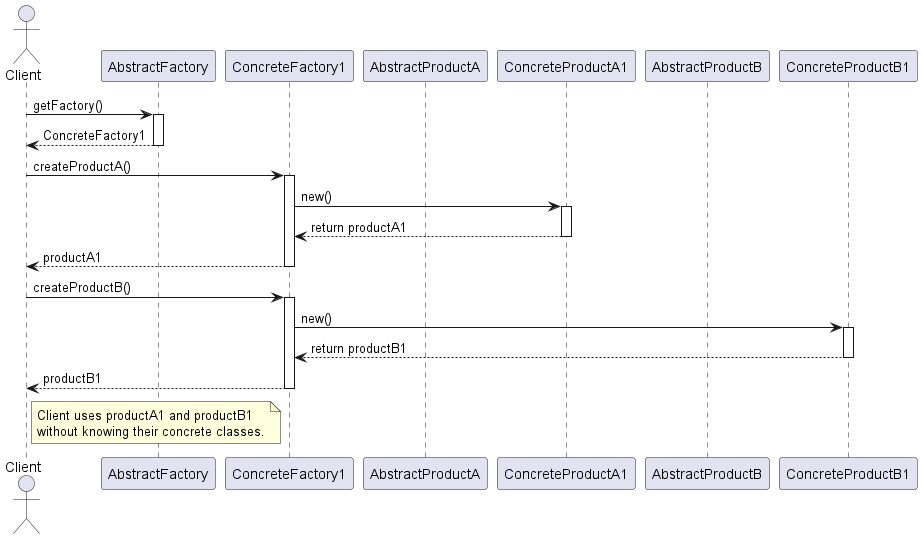

The diagram above was rendered by PlantUML. Its source (embedded in the PNG):
@startuml AbstractFactoryPatternSequenceDiagram

actor Client
participant "AbstractFactory" as AbstractFactory
participant "ConcreteFactory1" as ConcreteFactory1
participant "AbstractProductA" as AbstractProductA
participant "ConcreteProductA1" as ConcreteProductA1
participant "AbstractProductB" as AbstractProductB
participant "ConcreteProductB1" as ConcreteProductB1

Client -> AbstractFactory : getFactory()
activate AbstractFactory

AbstractFactory --> Client : ConcreteFactory1
deactivate AbstractFactory

Client -> ConcreteFactory1 : createProductA()
activate ConcreteFactory1

ConcreteFactory1 -> ConcreteProductA1 : new()
activate ConcreteProductA1

ConcreteProductA1 --> ConcreteFactory1 : return productA1
deactivate ConcreteProductA1

ConcreteFactory1 --> Client : productA1
deactivate ConcreteFactory1

Client -> ConcreteFactory1 : createProductB()
activate ConcreteFactory1

ConcreteFactory1 -> ConcreteProductB1 : new()
activate ConcreteProductB1

ConcreteProductB1 --> ConcreteFactory1 : return productB1
deactivate ConcreteProductB1

ConcreteFactory1 --> Client : productB1
deactivate ConcreteFactory1

note right of Client : Client uses productA1 and productB1\nwithout knowing their concrete classes.

@enduml